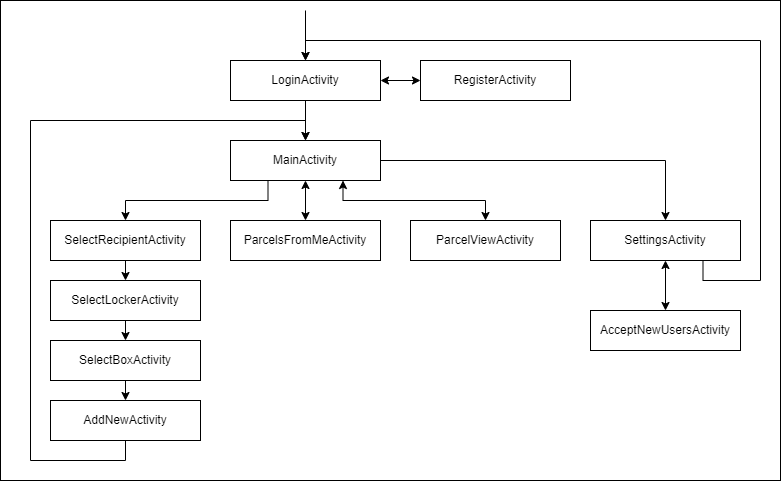

The diagram above was exported from draw.io. Its source (the exported page's mxGraphModel, read from the mxfile embedded in the PNG):
<mxGraphModel dx="1038" dy="489" grid="1" gridSize="10" guides="1" tooltips="1" connect="1" arrows="1" fold="1" page="1" pageScale="1" pageWidth="827" pageHeight="1169" math="0" shadow="0">
  <root>
    <mxCell id="0" />
    <mxCell id="1" parent="0" />
    <mxCell id="OAeZksWqpy3_Rq0Q3W8H-38" value="" style="rounded=0;whiteSpace=wrap;html=1;" vertex="1" parent="1">
      <mxGeometry x="40" width="780" height="480" as="geometry" />
    </mxCell>
    <mxCell id="OAeZksWqpy3_Rq0Q3W8H-12" style="edgeStyle=orthogonalEdgeStyle;rounded=0;orthogonalLoop=1;jettySize=auto;html=1;strokeColor=default;entryX=0.5;entryY=0;entryDx=0;entryDy=0;" edge="1" parent="1" target="OAeZksWqpy3_Rq0Q3W8H-1">
      <mxGeometry relative="1" as="geometry">
        <mxPoint x="345" y="10" as="sourcePoint" />
      </mxGeometry>
    </mxCell>
    <mxCell id="OAeZksWqpy3_Rq0Q3W8H-13" style="edgeStyle=orthogonalEdgeStyle;rounded=0;orthogonalLoop=1;jettySize=auto;html=1;entryX=0;entryY=0.5;entryDx=0;entryDy=0;strokeColor=default;startArrow=classic;startFill=1;" edge="1" parent="1" source="OAeZksWqpy3_Rq0Q3W8H-1" target="OAeZksWqpy3_Rq0Q3W8H-7">
      <mxGeometry relative="1" as="geometry" />
    </mxCell>
    <mxCell id="OAeZksWqpy3_Rq0Q3W8H-14" style="edgeStyle=orthogonalEdgeStyle;rounded=0;orthogonalLoop=1;jettySize=auto;html=1;entryX=0.5;entryY=0;entryDx=0;entryDy=0;startArrow=none;startFill=0;strokeColor=default;" edge="1" parent="1" source="OAeZksWqpy3_Rq0Q3W8H-1" target="OAeZksWqpy3_Rq0Q3W8H-4">
      <mxGeometry relative="1" as="geometry" />
    </mxCell>
    <mxCell id="OAeZksWqpy3_Rq0Q3W8H-1" value="LoginActivity" style="rounded=0;whiteSpace=wrap;html=1;" vertex="1" parent="1">
      <mxGeometry x="270" y="60" width="150" height="40" as="geometry" />
    </mxCell>
    <mxCell id="OAeZksWqpy3_Rq0Q3W8H-2" value="AcceptNewUsersActivity" style="rounded=0;whiteSpace=wrap;html=1;" vertex="1" parent="1">
      <mxGeometry x="630" y="310" width="150" height="40" as="geometry" />
    </mxCell>
    <mxCell id="OAeZksWqpy3_Rq0Q3W8H-23" style="edgeStyle=orthogonalEdgeStyle;rounded=0;orthogonalLoop=1;jettySize=auto;html=1;exitX=0.5;exitY=1;exitDx=0;exitDy=0;entryX=0.5;entryY=0;entryDx=0;entryDy=0;startArrow=none;startFill=0;strokeColor=default;" edge="1" parent="1" source="OAeZksWqpy3_Rq0Q3W8H-3" target="OAeZksWqpy3_Rq0Q3W8H-4">
      <mxGeometry relative="1" as="geometry">
        <Array as="points">
          <mxPoint x="165" y="460" />
          <mxPoint x="70" y="460" />
          <mxPoint x="70" y="120" />
          <mxPoint x="345" y="120" />
        </Array>
      </mxGeometry>
    </mxCell>
    <mxCell id="OAeZksWqpy3_Rq0Q3W8H-3" value="AddNewActivity" style="rounded=0;whiteSpace=wrap;html=1;" vertex="1" parent="1">
      <mxGeometry x="90" y="400" width="150" height="40" as="geometry" />
    </mxCell>
    <mxCell id="OAeZksWqpy3_Rq0Q3W8H-16" style="edgeStyle=orthogonalEdgeStyle;rounded=0;orthogonalLoop=1;jettySize=auto;html=1;exitX=1;exitY=0.5;exitDx=0;exitDy=0;entryX=0.5;entryY=0;entryDx=0;entryDy=0;startArrow=none;startFill=0;strokeColor=default;" edge="1" parent="1" source="OAeZksWqpy3_Rq0Q3W8H-4" target="OAeZksWqpy3_Rq0Q3W8H-11">
      <mxGeometry relative="1" as="geometry" />
    </mxCell>
    <mxCell id="OAeZksWqpy3_Rq0Q3W8H-18" style="edgeStyle=orthogonalEdgeStyle;rounded=0;orthogonalLoop=1;jettySize=auto;html=1;exitX=0.5;exitY=1;exitDx=0;exitDy=0;entryX=0.5;entryY=0;entryDx=0;entryDy=0;startArrow=classic;startFill=1;strokeColor=default;" edge="1" parent="1" source="OAeZksWqpy3_Rq0Q3W8H-4" target="OAeZksWqpy3_Rq0Q3W8H-5">
      <mxGeometry relative="1" as="geometry" />
    </mxCell>
    <mxCell id="OAeZksWqpy3_Rq0Q3W8H-19" style="edgeStyle=orthogonalEdgeStyle;rounded=0;orthogonalLoop=1;jettySize=auto;html=1;exitX=0.25;exitY=1;exitDx=0;exitDy=0;startArrow=none;startFill=0;strokeColor=default;" edge="1" parent="1" source="OAeZksWqpy3_Rq0Q3W8H-4" target="OAeZksWqpy3_Rq0Q3W8H-10">
      <mxGeometry relative="1" as="geometry" />
    </mxCell>
    <mxCell id="OAeZksWqpy3_Rq0Q3W8H-25" style="edgeStyle=orthogonalEdgeStyle;rounded=0;orthogonalLoop=1;jettySize=auto;html=1;exitX=0.75;exitY=1;exitDx=0;exitDy=0;entryX=0.5;entryY=0;entryDx=0;entryDy=0;startArrow=classic;startFill=1;strokeColor=default;" edge="1" parent="1" source="OAeZksWqpy3_Rq0Q3W8H-4" target="OAeZksWqpy3_Rq0Q3W8H-6">
      <mxGeometry relative="1" as="geometry" />
    </mxCell>
    <mxCell id="OAeZksWqpy3_Rq0Q3W8H-4" value="MainActivity" style="rounded=0;whiteSpace=wrap;html=1;" vertex="1" parent="1">
      <mxGeometry x="270" y="140" width="150" height="40" as="geometry" />
    </mxCell>
    <mxCell id="OAeZksWqpy3_Rq0Q3W8H-5" value="ParcelsFromMeActivity" style="rounded=0;whiteSpace=wrap;html=1;" vertex="1" parent="1">
      <mxGeometry x="270" y="220" width="150" height="40" as="geometry" />
    </mxCell>
    <mxCell id="OAeZksWqpy3_Rq0Q3W8H-6" value="ParcelViewActivity" style="rounded=0;whiteSpace=wrap;html=1;" vertex="1" parent="1">
      <mxGeometry x="450" y="220" width="150" height="40" as="geometry" />
    </mxCell>
    <mxCell id="OAeZksWqpy3_Rq0Q3W8H-7" value="RegisterActivity" style="rounded=0;whiteSpace=wrap;html=1;" vertex="1" parent="1">
      <mxGeometry x="460" y="60" width="150" height="40" as="geometry" />
    </mxCell>
    <mxCell id="OAeZksWqpy3_Rq0Q3W8H-22" style="edgeStyle=orthogonalEdgeStyle;rounded=0;orthogonalLoop=1;jettySize=auto;html=1;exitX=0.5;exitY=1;exitDx=0;exitDy=0;entryX=0.5;entryY=0;entryDx=0;entryDy=0;startArrow=none;startFill=0;strokeColor=default;" edge="1" parent="1" source="OAeZksWqpy3_Rq0Q3W8H-8" target="OAeZksWqpy3_Rq0Q3W8H-3">
      <mxGeometry relative="1" as="geometry" />
    </mxCell>
    <mxCell id="OAeZksWqpy3_Rq0Q3W8H-8" value="SelectBoxActivity" style="rounded=0;whiteSpace=wrap;html=1;" vertex="1" parent="1">
      <mxGeometry x="90" y="340" width="150" height="40" as="geometry" />
    </mxCell>
    <mxCell id="OAeZksWqpy3_Rq0Q3W8H-21" style="edgeStyle=orthogonalEdgeStyle;rounded=0;orthogonalLoop=1;jettySize=auto;html=1;exitX=0.5;exitY=1;exitDx=0;exitDy=0;entryX=0.5;entryY=0;entryDx=0;entryDy=0;startArrow=none;startFill=0;strokeColor=default;" edge="1" parent="1" source="OAeZksWqpy3_Rq0Q3W8H-9" target="OAeZksWqpy3_Rq0Q3W8H-8">
      <mxGeometry relative="1" as="geometry" />
    </mxCell>
    <mxCell id="OAeZksWqpy3_Rq0Q3W8H-9" value="SelectLockerActivity" style="rounded=0;whiteSpace=wrap;html=1;" vertex="1" parent="1">
      <mxGeometry x="90" y="280" width="150" height="40" as="geometry" />
    </mxCell>
    <mxCell id="OAeZksWqpy3_Rq0Q3W8H-20" style="edgeStyle=orthogonalEdgeStyle;rounded=0;orthogonalLoop=1;jettySize=auto;html=1;exitX=0.5;exitY=1;exitDx=0;exitDy=0;entryX=0.5;entryY=0;entryDx=0;entryDy=0;startArrow=none;startFill=0;strokeColor=default;" edge="1" parent="1" source="OAeZksWqpy3_Rq0Q3W8H-10" target="OAeZksWqpy3_Rq0Q3W8H-9">
      <mxGeometry relative="1" as="geometry" />
    </mxCell>
    <mxCell id="OAeZksWqpy3_Rq0Q3W8H-10" value="SelectRecipientActivity" style="rounded=0;whiteSpace=wrap;html=1;" vertex="1" parent="1">
      <mxGeometry x="90" y="220" width="150" height="40" as="geometry" />
    </mxCell>
    <mxCell id="OAeZksWqpy3_Rq0Q3W8H-24" style="edgeStyle=orthogonalEdgeStyle;rounded=0;orthogonalLoop=1;jettySize=auto;html=1;exitX=0.5;exitY=1;exitDx=0;exitDy=0;entryX=0.5;entryY=0;entryDx=0;entryDy=0;startArrow=classic;startFill=1;strokeColor=default;" edge="1" parent="1" source="OAeZksWqpy3_Rq0Q3W8H-11" target="OAeZksWqpy3_Rq0Q3W8H-2">
      <mxGeometry relative="1" as="geometry" />
    </mxCell>
    <mxCell id="OAeZksWqpy3_Rq0Q3W8H-26" style="edgeStyle=orthogonalEdgeStyle;rounded=0;orthogonalLoop=1;jettySize=auto;html=1;exitX=0.75;exitY=1;exitDx=0;exitDy=0;entryX=0.5;entryY=0;entryDx=0;entryDy=0;startArrow=none;startFill=0;strokeColor=default;" edge="1" parent="1" source="OAeZksWqpy3_Rq0Q3W8H-11" target="OAeZksWqpy3_Rq0Q3W8H-1">
      <mxGeometry relative="1" as="geometry">
        <Array as="points">
          <mxPoint x="743" y="280" />
          <mxPoint x="800" y="280" />
          <mxPoint x="800" y="40" />
          <mxPoint x="345" y="40" />
        </Array>
      </mxGeometry>
    </mxCell>
    <mxCell id="OAeZksWqpy3_Rq0Q3W8H-11" value="SettingsActivity" style="rounded=0;whiteSpace=wrap;html=1;" vertex="1" parent="1">
      <mxGeometry x="630" y="220" width="150" height="40" as="geometry" />
    </mxCell>
  </root>
</mxGraphModel>